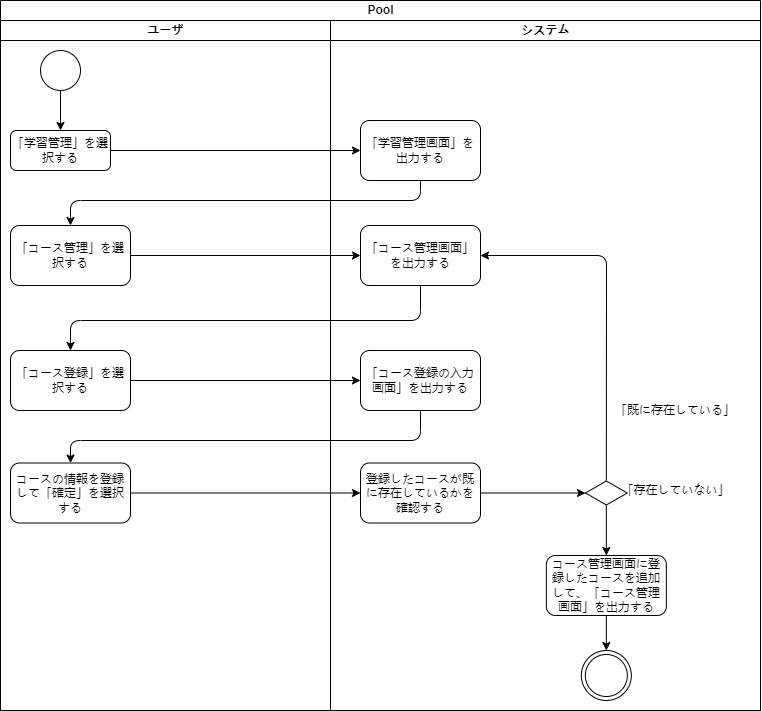

The diagram above was exported from draw.io. Its source (the exported page's mxGraphModel, read from the mxfile embedded in the PNG):
<mxGraphModel dx="480" dy="400" grid="1" gridSize="10" guides="1" tooltips="1" connect="1" arrows="1" fold="1" page="1" pageScale="1" pageWidth="827" pageHeight="1169" math="0" shadow="0">
  <root>
    <mxCell id="0" />
    <mxCell id="1" parent="0" />
    <mxCell id="2" value="Pool" style="swimlane;childLayout=stackLayout;resizeParent=1;resizeParentMax=0;startSize=20;html=1;" vertex="1" parent="1">
      <mxGeometry x="200" width="760" height="710" as="geometry" />
    </mxCell>
    <mxCell id="3" value="ユーザ" style="swimlane;startSize=20;html=1;" vertex="1" parent="2">
      <mxGeometry y="20" width="330" height="690" as="geometry" />
    </mxCell>
    <mxCell id="10" value="" style="edgeStyle=none;html=1;" edge="1" parent="3" source="6" target="9">
      <mxGeometry relative="1" as="geometry" />
    </mxCell>
    <mxCell id="6" value="" style="ellipse;whiteSpace=wrap;html=1;aspect=fixed;" vertex="1" parent="3">
      <mxGeometry x="40" y="30" width="40" height="40" as="geometry" />
    </mxCell>
    <mxCell id="9" value="「学習管理」を選択する" style="rounded=1;whiteSpace=wrap;html=1;" vertex="1" parent="3">
      <mxGeometry x="10" y="110" width="100" height="40" as="geometry" />
    </mxCell>
    <mxCell id="13" value="「コース管理」を選択する" style="rounded=1;whiteSpace=wrap;html=1;" vertex="1" parent="3">
      <mxGeometry x="10" y="205" width="120" height="60" as="geometry" />
    </mxCell>
    <mxCell id="17" value="「コース登録」を選択する" style="rounded=1;whiteSpace=wrap;html=1;" vertex="1" parent="3">
      <mxGeometry x="10" y="330" width="120" height="60" as="geometry" />
    </mxCell>
    <mxCell id="21" value="コースの情報を登録して「確定」を選択する" style="rounded=1;whiteSpace=wrap;html=1;" vertex="1" parent="3">
      <mxGeometry x="10" y="442.5" width="120" height="60" as="geometry" />
    </mxCell>
    <mxCell id="12" value="" style="edgeStyle=none;html=1;" edge="1" parent="2" source="9" target="11">
      <mxGeometry relative="1" as="geometry" />
    </mxCell>
    <mxCell id="14" value="" style="edgeStyle=none;html=1;entryX=0.5;entryY=0;entryDx=0;entryDy=0;" edge="1" parent="2" source="11" target="13">
      <mxGeometry relative="1" as="geometry">
        <Array as="points">
          <mxPoint x="420" y="200" />
          <mxPoint x="70" y="200" />
        </Array>
      </mxGeometry>
    </mxCell>
    <mxCell id="16" value="" style="edgeStyle=none;html=1;" edge="1" parent="2" source="13" target="15">
      <mxGeometry relative="1" as="geometry" />
    </mxCell>
    <mxCell id="4" value="システム" style="swimlane;startSize=20;html=1;" vertex="1" parent="2">
      <mxGeometry x="330" y="20" width="430" height="690" as="geometry" />
    </mxCell>
    <mxCell id="11" value="「学習管理画面」を出力する" style="whiteSpace=wrap;html=1;rounded=1;" vertex="1" parent="4">
      <mxGeometry x="30" y="100" width="120" height="60" as="geometry" />
    </mxCell>
    <mxCell id="15" value="「コース管理画面」を出力する" style="rounded=1;whiteSpace=wrap;html=1;" vertex="1" parent="4">
      <mxGeometry x="30" y="205" width="120" height="60" as="geometry" />
    </mxCell>
    <mxCell id="19" value="「コース登録の入力画面」を出力する" style="rounded=1;whiteSpace=wrap;html=1;" vertex="1" parent="4">
      <mxGeometry x="30" y="330" width="120" height="60" as="geometry" />
    </mxCell>
    <mxCell id="23" value="登録したコースが既に存在しているかを確認する" style="rounded=1;whiteSpace=wrap;html=1;" vertex="1" parent="4">
      <mxGeometry x="30" y="442.5" width="120" height="60" as="geometry" />
    </mxCell>
    <mxCell id="28" value="" style="html=1;whiteSpace=wrap;aspect=fixed;shape=isoRectangle;" vertex="1" parent="4">
      <mxGeometry x="255.01" y="460" width="41.67" height="25" as="geometry" />
    </mxCell>
    <mxCell id="29" value="" style="endArrow=classic;html=1;exitX=1;exitY=0.5;exitDx=0;exitDy=0;" edge="1" parent="4" source="23" target="28">
      <mxGeometry width="50" height="50" relative="1" as="geometry">
        <mxPoint x="170" y="460" as="sourcePoint" />
        <mxPoint x="220" y="410" as="targetPoint" />
      </mxGeometry>
    </mxCell>
    <mxCell id="32" value="" style="endArrow=classic;html=1;entryX=1;entryY=0.5;entryDx=0;entryDy=0;" edge="1" parent="4" source="28" target="15">
      <mxGeometry width="50" height="50" relative="1" as="geometry">
        <mxPoint x="240" y="320" as="sourcePoint" />
        <mxPoint x="290" y="270" as="targetPoint" />
        <Array as="points">
          <mxPoint x="276" y="235" />
        </Array>
      </mxGeometry>
    </mxCell>
    <mxCell id="35" value="「既に存在している」" style="text;html=1;strokeColor=none;fillColor=none;align=center;verticalAlign=middle;whiteSpace=wrap;rounded=0;" vertex="1" parent="4">
      <mxGeometry x="280" y="380" width="130" height="20" as="geometry" />
    </mxCell>
    <mxCell id="36" value="「存在していない」" style="text;html=1;strokeColor=none;fillColor=none;align=center;verticalAlign=middle;whiteSpace=wrap;rounded=0;" vertex="1" parent="4">
      <mxGeometry x="288.5" y="460" width="113" height="20" as="geometry" />
    </mxCell>
    <mxCell id="37" value="" style="ellipse;shape=doubleEllipse;whiteSpace=wrap;html=1;aspect=fixed;" vertex="1" parent="4">
      <mxGeometry x="250.84" y="630" width="50" height="50" as="geometry" />
    </mxCell>
    <mxCell id="33" value="コース管理画面に登録したコースを追加して、「コース管理画面」を出力する" style="rounded=1;whiteSpace=wrap;html=1;" vertex="1" parent="4">
      <mxGeometry x="215.84500000000003" y="535" width="120" height="60" as="geometry" />
    </mxCell>
    <mxCell id="34" value="" style="edgeStyle=none;html=1;" edge="1" parent="4" source="28" target="33">
      <mxGeometry relative="1" as="geometry" />
    </mxCell>
    <mxCell id="38" value="" style="endArrow=classic;html=1;entryX=0.5;entryY=0;entryDx=0;entryDy=0;" edge="1" parent="4" source="33" target="37">
      <mxGeometry width="50" height="50" relative="1" as="geometry">
        <mxPoint x="210" y="600" as="sourcePoint" />
        <mxPoint x="260" y="550" as="targetPoint" />
      </mxGeometry>
    </mxCell>
    <mxCell id="18" value="" style="edgeStyle=none;html=1;entryX=0.5;entryY=0;entryDx=0;entryDy=0;" edge="1" parent="2" source="15" target="17">
      <mxGeometry relative="1" as="geometry">
        <Array as="points">
          <mxPoint x="420" y="320" />
          <mxPoint x="70" y="320" />
        </Array>
      </mxGeometry>
    </mxCell>
    <mxCell id="20" value="" style="edgeStyle=none;html=1;" edge="1" parent="2" source="17" target="19">
      <mxGeometry relative="1" as="geometry" />
    </mxCell>
    <mxCell id="22" value="" style="edgeStyle=none;html=1;exitX=0.5;exitY=1;exitDx=0;exitDy=0;entryX=0.5;entryY=0;entryDx=0;entryDy=0;" edge="1" parent="2" source="19" target="21">
      <mxGeometry relative="1" as="geometry">
        <Array as="points">
          <mxPoint x="420" y="440" />
          <mxPoint x="70" y="440" />
        </Array>
      </mxGeometry>
    </mxCell>
    <mxCell id="24" value="" style="edgeStyle=none;html=1;" edge="1" parent="2" source="21" target="23">
      <mxGeometry relative="1" as="geometry" />
    </mxCell>
  </root>
</mxGraphModel>